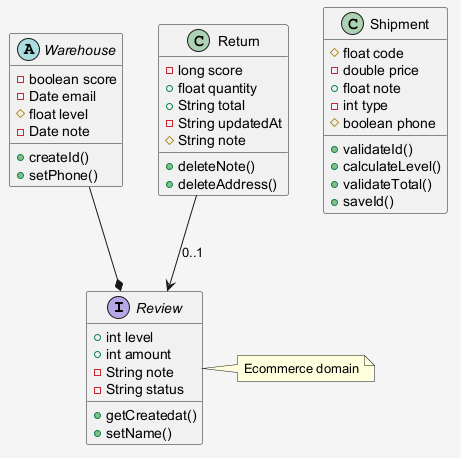

The diagram above was rendered by PlantUML. Its source (embedded in the PNG):
@startuml
skinparam shadowing false
skinparam backgroundColor #F5F5F5
interface Review {
  +int level
  +int amount
  -String note
  -String status
  +getCreatedat()
  +setName()
}
abstract class Warehouse {
  -boolean score
  -Date email
  #float level
  -Date note
  +createId()
  +setPhone()
}
class Return {
  -long score
  +float quantity
  +String total
  -String updatedAt
  #String note
  +deleteNote()
  +deleteAddress()
}
class Shipment {
  #float code
  -double price
  +float note
  -int type
  #boolean phone
  +validateId()
  +calculateLevel()
  +validateTotal()
  +saveId()
}
Warehouse --* Review
Return --> Review : "0..1"
note right of Review : Ecommerce domain
@enduml